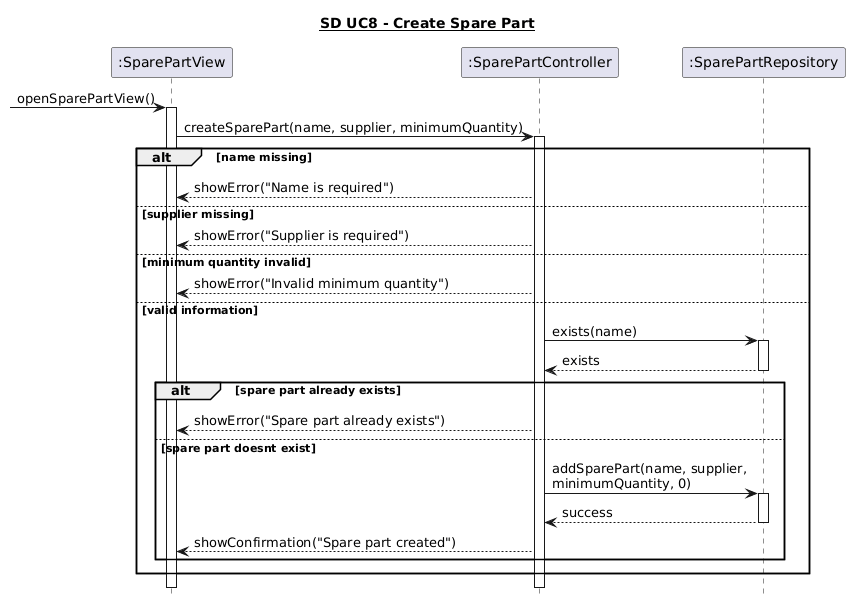

The diagram above was rendered by PlantUML. Its source (embedded in the PNG):
@startuml
hide footbox
title <U>SD UC8 - Create Spare Part

participant ":SparePartView" as View
participant ":SparePartController" as Controller
participant ":SparePartRepository" as Repository

[-> View : openSparePartView()
activate View

View -> Controller : createSparePart(name, supplier, minimumQuantity)
activate Controller

alt name missing
    Controller --> View : showError("Name is required")

else supplier missing
    Controller --> View : showError("Supplier is required")

else minimum quantity invalid
    Controller --> View : showError("Invalid minimum quantity")

else valid information
    Controller -> Repository : exists(name)
    activate Repository
    Repository --> Controller : exists
    deactivate Repository

    alt spare part already exists
        Controller --> View : showError("Spare part already exists")

    else spare part doesnt exist 
        Controller -> Repository : addSparePart(name, supplier,\nminimumQuantity, 0)
        activate Repository
        Repository --> Controller : success
        deactivate Repository

        Controller --> View : showConfirmation("Spare part created")
    end
end

deactivate Controller
deactivate View
@enduml